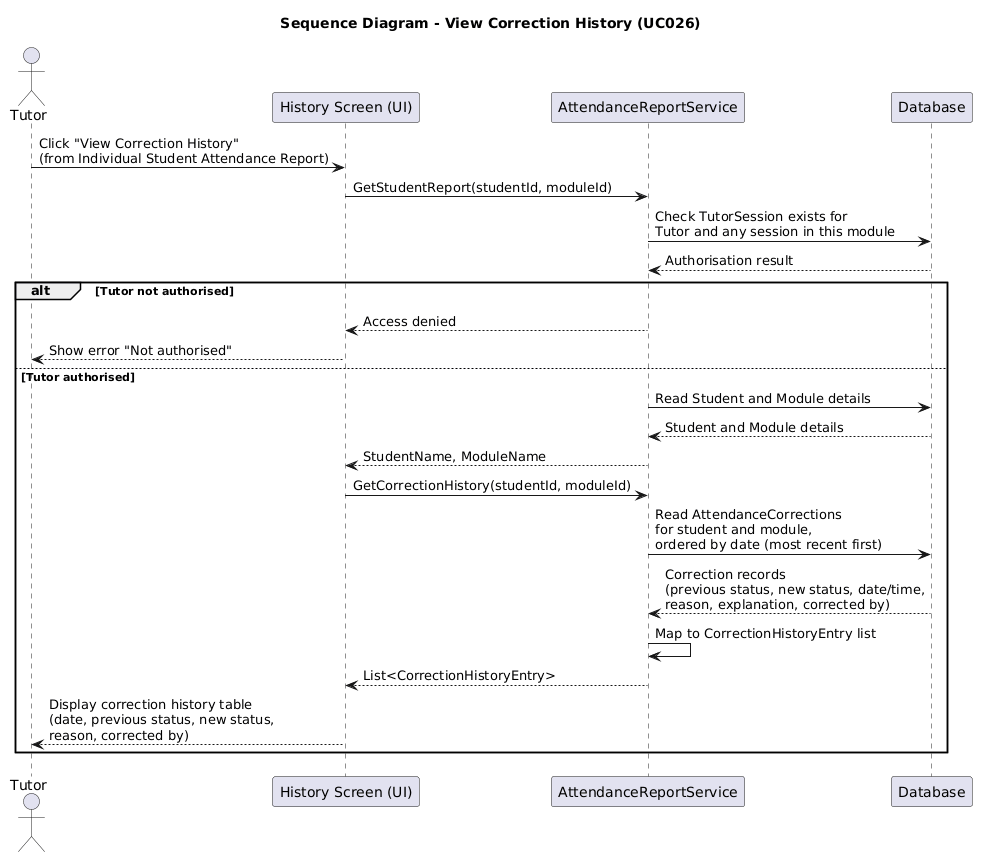

The diagram above was rendered by PlantUML. Its source (embedded in the PNG):
@startuml
title Sequence Diagram - View Correction History (UC026)

actor Tutor
participant "History Screen (UI)" as UI
participant "AttendanceReportService" as Service
participant "Database" as DB

Tutor -> UI : Click "View Correction History"\n(from Individual Student Attendance Report)

UI -> Service : GetStudentReport(studentId, moduleId)

Service -> DB : Check TutorSession exists for\nTutor and any session in this module
DB --> Service : Authorisation result

alt Tutor not authorised
    Service --> UI : Access denied
    UI --> Tutor : Show error "Not authorised"
else Tutor authorised
    Service -> DB : Read Student and Module details
    DB --> Service : Student and Module details

    Service --> UI : StudentName, ModuleName

    UI -> Service : GetCorrectionHistory(studentId, moduleId)

    Service -> DB : Read AttendanceCorrections\nfor student and module,\nordered by date (most recent first)
    DB --> Service : Correction records\n(previous status, new status, date/time,\nreason, explanation, corrected by)

    Service -> Service : Map to CorrectionHistoryEntry list

    Service --> UI : List<CorrectionHistoryEntry>
    UI --> Tutor : Display correction history table\n(date, previous status, new status,\nreason, corrected by)
end
@enduml